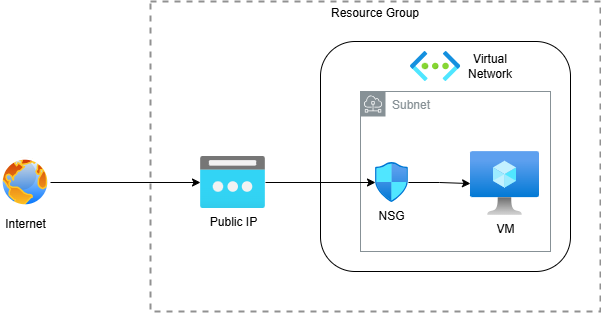

The diagram above was exported from draw.io. Its source (the exported page's mxGraphModel, read from the mxfile embedded in the PNG):
<mxGraphModel dx="1615" dy="815" grid="1" gridSize="10" guides="1" tooltips="1" connect="1" arrows="1" fold="1" page="1" pageScale="1" pageWidth="850" pageHeight="1100" math="0" shadow="0">
  <root>
    <mxCell id="0" />
    <mxCell id="1" parent="0" />
    <mxCell id="zfS59LG4_pp91g98R5Br-1" value="Resource Group" style="fontStyle=0;verticalAlign=top;align=center;spacingTop=-2;fillColor=none;rounded=0;whiteSpace=wrap;html=1;strokeColor=#919191;strokeWidth=2;dashed=1;container=1;collapsible=0;expand=0;recursiveResize=0;" vertex="1" parent="1">
      <mxGeometry x="200" y="70" width="450" height="310" as="geometry" />
    </mxCell>
    <mxCell id="zfS59LG4_pp91g98R5Br-2" value="" style="image;aspect=fixed;html=1;points=[];align=center;fontSize=12;image=img/lib/azure2/networking/Virtual_Networks.svg;" vertex="1" parent="zfS59LG4_pp91g98R5Br-1">
      <mxGeometry x="260" y="50" width="50.25" height="30" as="geometry" />
    </mxCell>
    <mxCell id="zfS59LG4_pp91g98R5Br-3" value="" style="rounded=1;whiteSpace=wrap;html=1;fillColor=none;" vertex="1" parent="zfS59LG4_pp91g98R5Br-1">
      <mxGeometry x="170" y="40" width="250" height="230" as="geometry" />
    </mxCell>
    <mxCell id="zfS59LG4_pp91g98R5Br-4" value="Subnet" style="sketch=0;outlineConnect=0;gradientColor=none;html=1;whiteSpace=wrap;fontSize=12;fontStyle=0;shape=mxgraph.aws4.group;grIcon=mxgraph.aws4.group_subnet;strokeColor=#879196;fillColor=none;verticalAlign=top;align=left;spacingLeft=30;fontColor=#879196;dashed=0;" vertex="1" parent="zfS59LG4_pp91g98R5Br-1">
      <mxGeometry x="210" y="90" width="190" height="160" as="geometry" />
    </mxCell>
    <mxCell id="zfS59LG4_pp91g98R5Br-14" value="" style="edgeStyle=orthogonalEdgeStyle;rounded=0;orthogonalLoop=1;jettySize=auto;html=1;" edge="1" parent="zfS59LG4_pp91g98R5Br-1" source="zfS59LG4_pp91g98R5Br-5" target="zfS59LG4_pp91g98R5Br-6">
      <mxGeometry relative="1" as="geometry" />
    </mxCell>
    <mxCell id="zfS59LG4_pp91g98R5Br-5" value="NSG" style="image;aspect=fixed;html=1;points=[];align=center;fontSize=12;image=img/lib/azure2/networking/Network_Security_Groups.svg;" vertex="1" parent="zfS59LG4_pp91g98R5Br-1">
      <mxGeometry x="225" y="161" width="32.94" height="40" as="geometry" />
    </mxCell>
    <mxCell id="zfS59LG4_pp91g98R5Br-6" value="VM" style="image;aspect=fixed;html=1;points=[];align=center;fontSize=12;image=img/lib/azure2/compute/Virtual_Machine.svg;" vertex="1" parent="zfS59LG4_pp91g98R5Br-1">
      <mxGeometry x="320" y="150" width="69" height="64" as="geometry" />
    </mxCell>
    <mxCell id="zfS59LG4_pp91g98R5Br-13" style="edgeStyle=orthogonalEdgeStyle;rounded=0;orthogonalLoop=1;jettySize=auto;html=1;" edge="1" parent="zfS59LG4_pp91g98R5Br-1" source="zfS59LG4_pp91g98R5Br-8" target="zfS59LG4_pp91g98R5Br-5">
      <mxGeometry relative="1" as="geometry" />
    </mxCell>
    <mxCell id="zfS59LG4_pp91g98R5Br-8" value="Public IP" style="image;aspect=fixed;html=1;points=[];align=center;fontSize=12;image=img/lib/azure2/networking/Public_IP_Addresses.svg;" vertex="1" parent="zfS59LG4_pp91g98R5Br-1">
      <mxGeometry x="50" y="155" width="65" height="52" as="geometry" />
    </mxCell>
    <mxCell id="zfS59LG4_pp91g98R5Br-10" value="Virtual&lt;div&gt;Network&lt;/div&gt;" style="text;html=1;align=center;verticalAlign=middle;whiteSpace=wrap;rounded=0;" vertex="1" parent="zfS59LG4_pp91g98R5Br-1">
      <mxGeometry x="310.25" y="50" width="60" height="30" as="geometry" />
    </mxCell>
    <mxCell id="zfS59LG4_pp91g98R5Br-11" style="edgeStyle=orthogonalEdgeStyle;rounded=0;orthogonalLoop=1;jettySize=auto;html=1;" edge="1" parent="1" source="zfS59LG4_pp91g98R5Br-9" target="zfS59LG4_pp91g98R5Br-8">
      <mxGeometry relative="1" as="geometry" />
    </mxCell>
    <mxCell id="zfS59LG4_pp91g98R5Br-9" value="Internet" style="image;aspect=fixed;perimeter=ellipsePerimeter;html=1;align=center;shadow=0;dashed=0;spacingTop=3;image=img/lib/active_directory/internet_globe.svg;" vertex="1" parent="1">
      <mxGeometry x="50" y="226" width="50" height="50" as="geometry" />
    </mxCell>
  </root>
</mxGraphModel>